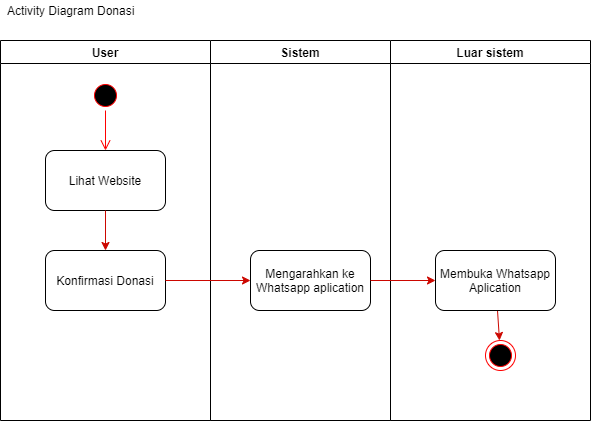

The diagram above was exported from draw.io. Its source (the exported page's mxGraphModel, read from the mxfile embedded in the PNG):
<mxGraphModel dx="1552" dy="811" grid="1" gridSize="10" guides="1" tooltips="1" connect="1" arrows="1" fold="1" page="1" pageScale="1" pageWidth="1169" pageHeight="826" background="#ffffff" math="0" shadow="0">
  <root>
    <mxCell id="0" />
    <mxCell id="1" parent="0" />
    <mxCell id="z366-R1X4D9d4Do3OgRU-17" value="User" style="swimlane;" vertex="1" parent="1">
      <mxGeometry x="100" y="250" width="210" height="380" as="geometry" />
    </mxCell>
    <mxCell id="z366-R1X4D9d4Do3OgRU-18" value="" style="ellipse;html=1;shape=startState;fillColor=#000000;strokeColor=#ff0000;" vertex="1" parent="z366-R1X4D9d4Do3OgRU-17">
      <mxGeometry x="90" y="40" width="30" height="30" as="geometry" />
    </mxCell>
    <mxCell id="z366-R1X4D9d4Do3OgRU-19" value="" style="edgeStyle=orthogonalEdgeStyle;html=1;verticalAlign=bottom;endArrow=open;endSize=8;strokeColor=#ff0000;" edge="1" parent="z366-R1X4D9d4Do3OgRU-17">
      <mxGeometry relative="1" as="geometry">
        <mxPoint x="105" y="110" as="targetPoint" />
        <mxPoint x="104.99999999999977" y="69.99999999999977" as="sourcePoint" />
      </mxGeometry>
    </mxCell>
    <mxCell id="z366-R1X4D9d4Do3OgRU-20" value="Lihat Website" style="rounded=1;whiteSpace=wrap;html=1;" vertex="1" parent="z366-R1X4D9d4Do3OgRU-17">
      <mxGeometry x="45" y="110" width="120" height="60" as="geometry" />
    </mxCell>
    <mxCell id="z366-R1X4D9d4Do3OgRU-21" value="Konfirmasi Donasi" style="whiteSpace=wrap;html=1;rounded=1;" vertex="1" parent="z366-R1X4D9d4Do3OgRU-17">
      <mxGeometry x="45" y="210" width="120" height="60" as="geometry" />
    </mxCell>
    <mxCell id="z366-R1X4D9d4Do3OgRU-22" value="" style="edgeStyle=none;rounded=0;orthogonalLoop=1;jettySize=auto;html=1;strokeColor=#CC0700;" edge="1" parent="z366-R1X4D9d4Do3OgRU-17" source="z366-R1X4D9d4Do3OgRU-20" target="z366-R1X4D9d4Do3OgRU-21">
      <mxGeometry relative="1" as="geometry" />
    </mxCell>
    <mxCell id="z366-R1X4D9d4Do3OgRU-23" value="Sistem" style="swimlane;" vertex="1" parent="1">
      <mxGeometry x="310" y="250" width="180" height="380" as="geometry" />
    </mxCell>
    <mxCell id="z366-R1X4D9d4Do3OgRU-24" value="Mengarahkan ke Whatsapp aplication" style="whiteSpace=wrap;html=1;rounded=1;" vertex="1" parent="z366-R1X4D9d4Do3OgRU-23">
      <mxGeometry x="40" y="210" width="120" height="60" as="geometry" />
    </mxCell>
    <mxCell id="z366-R1X4D9d4Do3OgRU-25" value="" style="edgeStyle=none;rounded=0;orthogonalLoop=1;jettySize=auto;html=1;strokeColor=#CC0700;" edge="1" parent="1" source="z366-R1X4D9d4Do3OgRU-21" target="z366-R1X4D9d4Do3OgRU-24">
      <mxGeometry relative="1" as="geometry" />
    </mxCell>
    <mxCell id="z366-R1X4D9d4Do3OgRU-26" value="Luar sistem" style="swimlane;startSize=23;" vertex="1" parent="1">
      <mxGeometry x="490" y="250" width="200" height="380" as="geometry" />
    </mxCell>
    <mxCell id="z366-R1X4D9d4Do3OgRU-27" style="edgeStyle=none;rounded=0;orthogonalLoop=1;jettySize=auto;html=1;strokeColor=#CC0700;" edge="1" parent="z366-R1X4D9d4Do3OgRU-26" source="z366-R1X4D9d4Do3OgRU-28" target="z366-R1X4D9d4Do3OgRU-29">
      <mxGeometry relative="1" as="geometry" />
    </mxCell>
    <mxCell id="z366-R1X4D9d4Do3OgRU-28" value="Membuka Whatsapp Aplication" style="whiteSpace=wrap;html=1;rounded=1;" vertex="1" parent="z366-R1X4D9d4Do3OgRU-26">
      <mxGeometry x="45" y="210" width="120" height="60" as="geometry" />
    </mxCell>
    <mxCell id="z366-R1X4D9d4Do3OgRU-29" value="" style="ellipse;html=1;shape=endState;fillColor=#000000;strokeColor=#ff0000;" vertex="1" parent="z366-R1X4D9d4Do3OgRU-26">
      <mxGeometry x="95" y="300" width="30" height="30" as="geometry" />
    </mxCell>
    <mxCell id="z366-R1X4D9d4Do3OgRU-30" value="" style="edgeStyle=none;rounded=0;orthogonalLoop=1;jettySize=auto;html=1;strokeColor=#CC0700;" edge="1" parent="1" source="z366-R1X4D9d4Do3OgRU-24" target="z366-R1X4D9d4Do3OgRU-28">
      <mxGeometry relative="1" as="geometry" />
    </mxCell>
    <mxCell id="z366-R1X4D9d4Do3OgRU-31" value="Activity Diagram Donasi" style="text;html=1;strokeColor=none;fillColor=none;align=left;verticalAlign=middle;whiteSpace=wrap;rounded=0;" vertex="1" parent="1">
      <mxGeometry x="105" y="210" width="200" height="20" as="geometry" />
    </mxCell>
  </root>
</mxGraphModel>